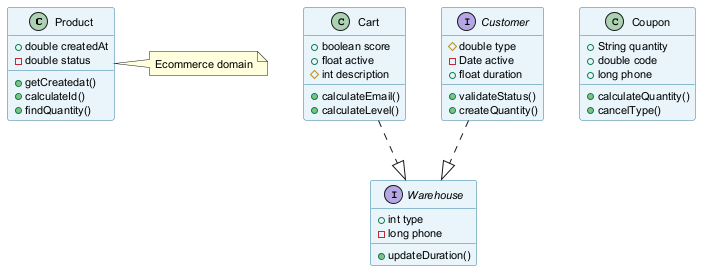

The diagram above was rendered by PlantUML. Its source (embedded in the PNG):
@startuml
skinparam backgroundColor #FFFFFF
skinparam classBackgroundColor #E8F4FA
skinparam classBorderColor #2C7DA0
skinparam defaultFontSize 11
class Product {
  +double createdAt
  -double status
  +getCreatedat()
  +calculateId()
  +findQuantity()
}
class Cart {
  +boolean score
  +float active
  #int description
  +calculateEmail()
  +calculateLevel()
}
class Coupon {
  +String quantity
  +double code
  +long phone
  +calculateQuantity()
  +cancelType()
}
interface Customer {
  #double type
  -Date active
  +float duration
  +validateStatus()
  +createQuantity()
}
interface Warehouse {
  +int type
  -long phone
  +updateDuration()
}
Cart ..|> Warehouse
Customer ..|> Warehouse
note right of Product : Ecommerce domain
@enduml